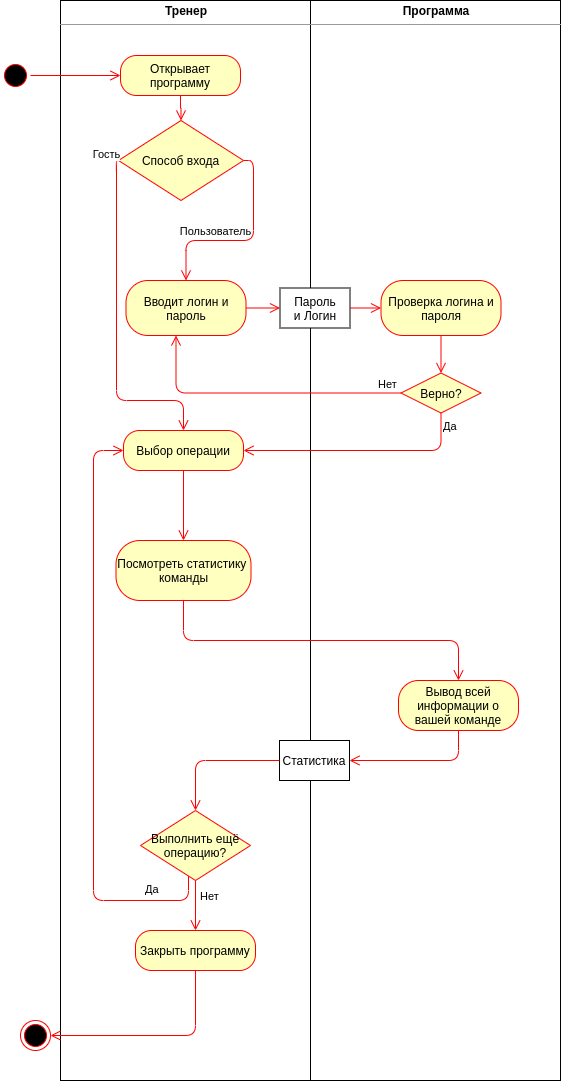

The diagram above was exported from draw.io. Its source (the exported page's mxGraphModel, read from the mxfile embedded in the PNG):
<mxGraphModel dx="1355" dy="825" grid="1" gridSize="10" guides="1" tooltips="1" connect="1" arrows="1" fold="1" page="1" pageScale="1" pageWidth="827" pageHeight="1169" math="0" shadow="0">
  <root>
    <mxCell id="BdMHF3HCbEgdRWkMwtZ4-0" />
    <mxCell id="BdMHF3HCbEgdRWkMwtZ4-1" parent="BdMHF3HCbEgdRWkMwtZ4-0" />
    <mxCell id="Tz6TxSxbXb6Emylx_Sdu-0" value="&lt;p style=&quot;margin: 0px ; margin-top: 4px ; text-align: center&quot;&gt;&lt;b&gt;Тренер&lt;/b&gt;&lt;/p&gt;&lt;hr size=&quot;1&quot;&gt;&lt;div style=&quot;height: 2px&quot;&gt;&lt;/div&gt;" style="verticalAlign=top;align=left;overflow=fill;fontSize=12;fontFamily=Helvetica;html=1;" parent="BdMHF3HCbEgdRWkMwtZ4-1" vertex="1">
      <mxGeometry x="100" y="40" width="250" height="1080" as="geometry" />
    </mxCell>
    <mxCell id="Tz6TxSxbXb6Emylx_Sdu-1" value="&lt;p style=&quot;margin: 0px ; margin-top: 4px ; text-align: center&quot;&gt;&lt;b&gt;Программа&lt;/b&gt;&lt;/p&gt;&lt;hr size=&quot;1&quot;&gt;&lt;div style=&quot;height: 2px&quot;&gt;&lt;/div&gt;" style="verticalAlign=top;align=left;overflow=fill;fontSize=12;fontFamily=Helvetica;html=1;" parent="BdMHF3HCbEgdRWkMwtZ4-1" vertex="1">
      <mxGeometry x="350" y="40" width="250" height="1080" as="geometry" />
    </mxCell>
    <mxCell id="Tz6TxSxbXb6Emylx_Sdu-2" value="" style="ellipse;html=1;shape=startState;fillColor=#000000;strokeColor=#ff0000;" parent="BdMHF3HCbEgdRWkMwtZ4-1" vertex="1">
      <mxGeometry x="40" y="100" width="30" height="30" as="geometry" />
    </mxCell>
    <mxCell id="Tz6TxSxbXb6Emylx_Sdu-3" value="" style="edgeStyle=orthogonalEdgeStyle;html=1;verticalAlign=bottom;endArrow=open;endSize=8;strokeColor=#ff0000;" parent="BdMHF3HCbEgdRWkMwtZ4-1" source="Tz6TxSxbXb6Emylx_Sdu-2" target="Tz6TxSxbXb6Emylx_Sdu-4" edge="1">
      <mxGeometry relative="1" as="geometry">
        <mxPoint x="55" y="180" as="targetPoint" />
      </mxGeometry>
    </mxCell>
    <mxCell id="Tz6TxSxbXb6Emylx_Sdu-4" value="Открывает программу" style="rounded=1;whiteSpace=wrap;html=1;arcSize=40;fontColor=#000000;fillColor=#ffffc0;strokeColor=#ff0000;" parent="BdMHF3HCbEgdRWkMwtZ4-1" vertex="1">
      <mxGeometry x="160" y="95" width="120" height="40" as="geometry" />
    </mxCell>
    <mxCell id="Tz6TxSxbXb6Emylx_Sdu-5" value="" style="edgeStyle=orthogonalEdgeStyle;html=1;verticalAlign=bottom;endArrow=open;endSize=8;strokeColor=#ff0000;" parent="BdMHF3HCbEgdRWkMwtZ4-1" source="Tz6TxSxbXb6Emylx_Sdu-4" target="SQd17AN0GET-srbTFreC-9" edge="1">
      <mxGeometry relative="1" as="geometry">
        <mxPoint x="220" y="187.5" as="targetPoint" />
      </mxGeometry>
    </mxCell>
    <mxCell id="Tz6TxSxbXb6Emylx_Sdu-13" value="Выбор операции" style="rounded=1;whiteSpace=wrap;html=1;arcSize=40;fontColor=#000000;fillColor=#ffffc0;strokeColor=#ff0000;" parent="BdMHF3HCbEgdRWkMwtZ4-1" vertex="1">
      <mxGeometry x="163" y="470" width="120" height="40" as="geometry" />
    </mxCell>
    <mxCell id="Tz6TxSxbXb6Emylx_Sdu-15" value="" style="edgeStyle=orthogonalEdgeStyle;html=1;verticalAlign=bottom;endArrow=open;endSize=8;strokeColor=#ff0000;" parent="BdMHF3HCbEgdRWkMwtZ4-1" source="Tz6TxSxbXb6Emylx_Sdu-13" target="Tz6TxSxbXb6Emylx_Sdu-37" edge="1">
      <mxGeometry relative="1" as="geometry">
        <mxPoint x="223" y="540" as="targetPoint" />
        <mxPoint x="283" y="355" as="sourcePoint" />
      </mxGeometry>
    </mxCell>
    <mxCell id="Tz6TxSxbXb6Emylx_Sdu-28" value="Закрыть программу" style="rounded=1;whiteSpace=wrap;html=1;arcSize=40;fontColor=#000000;fillColor=#ffffc0;strokeColor=#ff0000;" parent="BdMHF3HCbEgdRWkMwtZ4-1" vertex="1">
      <mxGeometry x="175" y="970" width="120" height="40" as="geometry" />
    </mxCell>
    <mxCell id="Tz6TxSxbXb6Emylx_Sdu-29" value="" style="ellipse;html=1;shape=endState;fillColor=#000000;strokeColor=#ff0000;" parent="BdMHF3HCbEgdRWkMwtZ4-1" vertex="1">
      <mxGeometry x="60" y="1060" width="30" height="30" as="geometry" />
    </mxCell>
    <mxCell id="Tz6TxSxbXb6Emylx_Sdu-30" value="" style="edgeStyle=orthogonalEdgeStyle;html=1;verticalAlign=bottom;endArrow=open;endSize=8;strokeColor=#ff0000;exitX=0.5;exitY=1;exitDx=0;exitDy=0;entryX=1;entryY=0.5;entryDx=0;entryDy=0;" parent="BdMHF3HCbEgdRWkMwtZ4-1" source="Tz6TxSxbXb6Emylx_Sdu-28" target="Tz6TxSxbXb6Emylx_Sdu-29" edge="1">
      <mxGeometry relative="1" as="geometry">
        <mxPoint x="404" y="450" as="targetPoint" />
        <mxPoint x="510" y="370" as="sourcePoint" />
      </mxGeometry>
    </mxCell>
    <mxCell id="Tz6TxSxbXb6Emylx_Sdu-37" value="Посмотреть статистику&amp;nbsp;&lt;br&gt;команды" style="rounded=1;whiteSpace=wrap;html=1;arcSize=40;fontColor=#000000;fillColor=#ffffc0;strokeColor=#ff0000;" parent="BdMHF3HCbEgdRWkMwtZ4-1" vertex="1">
      <mxGeometry x="155.5" y="580" width="135" height="60" as="geometry" />
    </mxCell>
    <mxCell id="Tz6TxSxbXb6Emylx_Sdu-38" value="Вывод всей информации о вашей команде" style="rounded=1;whiteSpace=wrap;html=1;arcSize=40;fontColor=#000000;fillColor=#ffffc0;strokeColor=#ff0000;" parent="BdMHF3HCbEgdRWkMwtZ4-1" vertex="1">
      <mxGeometry x="438" y="720" width="120" height="50" as="geometry" />
    </mxCell>
    <mxCell id="Tz6TxSxbXb6Emylx_Sdu-40" value="Выполнить ещё операцию?" style="rhombus;whiteSpace=wrap;html=1;fillColor=#ffffc0;strokeColor=#ff0000;" parent="BdMHF3HCbEgdRWkMwtZ4-1" vertex="1">
      <mxGeometry x="180" y="850" width="110" height="70" as="geometry" />
    </mxCell>
    <mxCell id="Tz6TxSxbXb6Emylx_Sdu-41" value="Нет" style="edgeStyle=orthogonalEdgeStyle;html=1;align=left;verticalAlign=bottom;endArrow=open;endSize=8;strokeColor=#ff0000;entryX=0.5;entryY=0;entryDx=0;entryDy=0;" parent="BdMHF3HCbEgdRWkMwtZ4-1" source="Tz6TxSxbXb6Emylx_Sdu-40" target="Tz6TxSxbXb6Emylx_Sdu-28" edge="1">
      <mxGeometry y="3" relative="1" as="geometry">
        <mxPoint x="380" y="970" as="targetPoint" />
        <mxPoint as="offset" />
      </mxGeometry>
    </mxCell>
    <mxCell id="Tz6TxSxbXb6Emylx_Sdu-42" value="Да" style="edgeStyle=orthogonalEdgeStyle;html=1;align=left;verticalAlign=top;endArrow=open;endSize=8;strokeColor=#ff0000;entryX=0;entryY=0.5;entryDx=0;entryDy=0;" parent="BdMHF3HCbEgdRWkMwtZ4-1" source="Tz6TxSxbXb6Emylx_Sdu-40" target="Tz6TxSxbXb6Emylx_Sdu-13" edge="1">
      <mxGeometry x="-0.7683" y="-24" relative="1" as="geometry">
        <mxPoint x="233" y="1470" as="targetPoint" />
        <Array as="points">
          <mxPoint x="228" y="940" />
          <mxPoint x="133" y="940" />
          <mxPoint x="133" y="490" />
        </Array>
        <mxPoint as="offset" />
      </mxGeometry>
    </mxCell>
    <mxCell id="Tz6TxSxbXb6Emylx_Sdu-43" value="" style="edgeStyle=orthogonalEdgeStyle;html=1;verticalAlign=bottom;endArrow=open;endSize=8;strokeColor=#ff0000;exitX=0.5;exitY=1;exitDx=0;exitDy=0;" parent="BdMHF3HCbEgdRWkMwtZ4-1" source="Tz6TxSxbXb6Emylx_Sdu-37" target="Tz6TxSxbXb6Emylx_Sdu-38" edge="1">
      <mxGeometry relative="1" as="geometry">
        <mxPoint x="319" y="695" as="targetPoint" />
        <mxPoint x="243" y="800" as="sourcePoint" />
      </mxGeometry>
    </mxCell>
    <mxCell id="Tz6TxSxbXb6Emylx_Sdu-45" value="" style="edgeStyle=orthogonalEdgeStyle;html=1;verticalAlign=bottom;endArrow=open;endSize=8;strokeColor=#ff0000;entryX=1;entryY=0.5;entryDx=0;entryDy=0;exitX=0.5;exitY=1;exitDx=0;exitDy=0;" parent="BdMHF3HCbEgdRWkMwtZ4-1" source="Tz6TxSxbXb6Emylx_Sdu-38" target="Tz6TxSxbXb6Emylx_Sdu-46" edge="1">
      <mxGeometry relative="1" as="geometry">
        <mxPoint x="238" y="1250" as="targetPoint" />
        <mxPoint x="238" y="1220" as="sourcePoint" />
      </mxGeometry>
    </mxCell>
    <mxCell id="Tz6TxSxbXb6Emylx_Sdu-46" value="Статистика" style="rounded=0;whiteSpace=wrap;html=1;" parent="BdMHF3HCbEgdRWkMwtZ4-1" vertex="1">
      <mxGeometry x="319" y="780" width="70" height="40" as="geometry" />
    </mxCell>
    <mxCell id="Tz6TxSxbXb6Emylx_Sdu-47" value="" style="edgeStyle=orthogonalEdgeStyle;html=1;verticalAlign=bottom;endArrow=open;endSize=8;strokeColor=#ff0000;entryX=0.5;entryY=0;entryDx=0;entryDy=0;" parent="BdMHF3HCbEgdRWkMwtZ4-1" source="Tz6TxSxbXb6Emylx_Sdu-46" edge="1">
      <mxGeometry relative="1" as="geometry">
        <mxPoint x="235" y="850" as="targetPoint" />
        <mxPoint x="245" y="790" as="sourcePoint" />
      </mxGeometry>
    </mxCell>
    <mxCell id="SQd17AN0GET-srbTFreC-0" value="Вводит логин и пароль" style="rounded=1;whiteSpace=wrap;html=1;arcSize=40;fontColor=#000000;fillColor=#ffffc0;strokeColor=#ff0000;" vertex="1" parent="BdMHF3HCbEgdRWkMwtZ4-1">
      <mxGeometry x="165.5" y="320" width="120" height="55" as="geometry" />
    </mxCell>
    <mxCell id="SQd17AN0GET-srbTFreC-1" value="" style="edgeStyle=orthogonalEdgeStyle;html=1;verticalAlign=bottom;endArrow=open;endSize=8;strokeColor=#ff0000;entryX=0;entryY=0.5;entryDx=0;entryDy=0;" edge="1" parent="BdMHF3HCbEgdRWkMwtZ4-1" source="SQd17AN0GET-srbTFreC-0" target="SQd17AN0GET-srbTFreC-7">
      <mxGeometry relative="1" as="geometry">
        <mxPoint x="215.5" y="427.5" as="targetPoint" />
      </mxGeometry>
    </mxCell>
    <mxCell id="SQd17AN0GET-srbTFreC-2" value="Верно?" style="rhombus;whiteSpace=wrap;html=1;fillColor=#ffffc0;strokeColor=#ff0000;" vertex="1" parent="BdMHF3HCbEgdRWkMwtZ4-1">
      <mxGeometry x="440.5" y="412.5" width="80" height="40" as="geometry" />
    </mxCell>
    <mxCell id="SQd17AN0GET-srbTFreC-3" value="Нет" style="edgeStyle=orthogonalEdgeStyle;html=1;align=left;verticalAlign=bottom;endArrow=open;endSize=8;strokeColor=#ff0000;" edge="1" parent="BdMHF3HCbEgdRWkMwtZ4-1" source="SQd17AN0GET-srbTFreC-2" target="SQd17AN0GET-srbTFreC-0">
      <mxGeometry x="-0.823" relative="1" as="geometry">
        <mxPoint x="605.5" y="432.5" as="targetPoint" />
        <Array as="points">
          <mxPoint x="215.5" y="432.5" />
        </Array>
        <mxPoint as="offset" />
      </mxGeometry>
    </mxCell>
    <mxCell id="SQd17AN0GET-srbTFreC-4" value="Да" style="edgeStyle=orthogonalEdgeStyle;html=1;align=left;verticalAlign=top;endArrow=open;endSize=8;strokeColor=#ff0000;entryX=1;entryY=0.5;entryDx=0;entryDy=0;exitX=0.5;exitY=1;exitDx=0;exitDy=0;" edge="1" parent="BdMHF3HCbEgdRWkMwtZ4-1" source="SQd17AN0GET-srbTFreC-2" target="Tz6TxSxbXb6Emylx_Sdu-13">
      <mxGeometry x="-1" relative="1" as="geometry">
        <mxPoint x="285.5" y="492.5" as="targetPoint" />
      </mxGeometry>
    </mxCell>
    <mxCell id="SQd17AN0GET-srbTFreC-5" value="Проверка логина и пароля" style="rounded=1;whiteSpace=wrap;html=1;arcSize=40;fontColor=#000000;fillColor=#ffffc0;strokeColor=#ff0000;" vertex="1" parent="BdMHF3HCbEgdRWkMwtZ4-1">
      <mxGeometry x="420.5" y="320" width="120" height="55" as="geometry" />
    </mxCell>
    <mxCell id="SQd17AN0GET-srbTFreC-6" value="" style="edgeStyle=orthogonalEdgeStyle;html=1;verticalAlign=bottom;endArrow=open;endSize=8;strokeColor=#ff0000;exitX=0.5;exitY=1;exitDx=0;exitDy=0;" edge="1" parent="BdMHF3HCbEgdRWkMwtZ4-1" source="SQd17AN0GET-srbTFreC-5" target="SQd17AN0GET-srbTFreC-2">
      <mxGeometry relative="1" as="geometry">
        <mxPoint x="553" y="392.5" as="targetPoint" />
        <mxPoint x="408" y="392.5" as="sourcePoint" />
      </mxGeometry>
    </mxCell>
    <mxCell id="SQd17AN0GET-srbTFreC-7" value="Пароль&lt;br&gt;и Логин" style="rounded=0;whiteSpace=wrap;html=1;" vertex="1" parent="BdMHF3HCbEgdRWkMwtZ4-1">
      <mxGeometry x="319.5" y="327.5" width="70" height="40" as="geometry" />
    </mxCell>
    <mxCell id="SQd17AN0GET-srbTFreC-8" value="" style="edgeStyle=orthogonalEdgeStyle;html=1;verticalAlign=bottom;endArrow=open;endSize=8;strokeColor=#ff0000;entryX=0;entryY=0.5;entryDx=0;entryDy=0;exitX=1;exitY=0.5;exitDx=0;exitDy=0;" edge="1" parent="BdMHF3HCbEgdRWkMwtZ4-1" source="SQd17AN0GET-srbTFreC-7" target="SQd17AN0GET-srbTFreC-5">
      <mxGeometry relative="1" as="geometry">
        <mxPoint x="329.5" y="357.5" as="targetPoint" />
        <mxPoint x="285.5" y="357.5" as="sourcePoint" />
      </mxGeometry>
    </mxCell>
    <mxCell id="SQd17AN0GET-srbTFreC-9" value="Способ входа" style="rhombus;whiteSpace=wrap;html=1;fillColor=#ffffc0;strokeColor=#ff0000;" vertex="1" parent="BdMHF3HCbEgdRWkMwtZ4-1">
      <mxGeometry x="158" y="160" width="125" height="80" as="geometry" />
    </mxCell>
    <mxCell id="SQd17AN0GET-srbTFreC-10" value="Гость" style="edgeStyle=orthogonalEdgeStyle;html=1;verticalAlign=bottom;endArrow=open;endSize=8;strokeColor=#ff0000;entryX=0.5;entryY=0;entryDx=0;entryDy=0;" edge="1" parent="BdMHF3HCbEgdRWkMwtZ4-1" source="SQd17AN0GET-srbTFreC-9" target="Tz6TxSxbXb6Emylx_Sdu-13">
      <mxGeometry x="-0.9712" y="-10" relative="1" as="geometry">
        <mxPoint x="30" y="450" as="targetPoint" />
        <mxPoint x="235.5" y="75" as="sourcePoint" />
        <Array as="points">
          <mxPoint x="156" y="200" />
          <mxPoint x="156" y="440" />
          <mxPoint x="223" y="440" />
        </Array>
        <mxPoint as="offset" />
      </mxGeometry>
    </mxCell>
    <mxCell id="SQd17AN0GET-srbTFreC-11" value="Пользователь" style="edgeStyle=orthogonalEdgeStyle;html=1;verticalAlign=bottom;endArrow=open;endSize=8;strokeColor=#ff0000;exitX=1;exitY=0.5;exitDx=0;exitDy=0;" edge="1" parent="BdMHF3HCbEgdRWkMwtZ4-1" source="SQd17AN0GET-srbTFreC-9" target="SQd17AN0GET-srbTFreC-0">
      <mxGeometry x="0.3" relative="1" as="geometry">
        <mxPoint x="245.5" y="340" as="targetPoint" />
        <mxPoint x="245.5" y="85" as="sourcePoint" />
        <mxPoint as="offset" />
      </mxGeometry>
    </mxCell>
  </root>
</mxGraphModel>